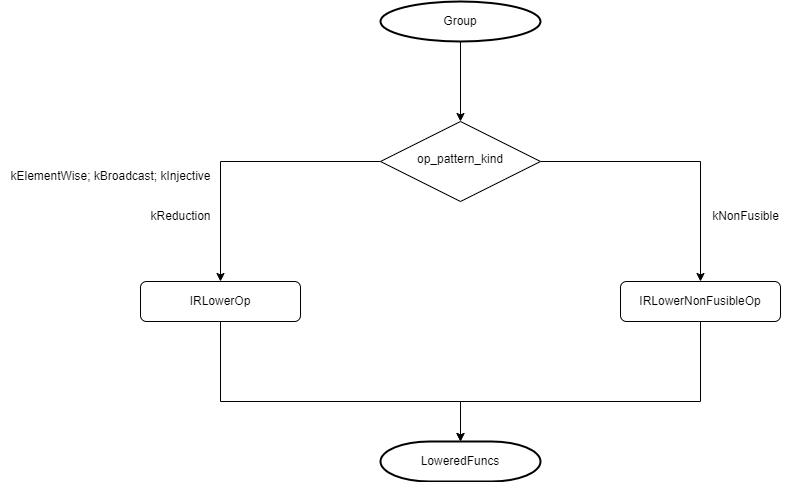

The diagram above was exported from draw.io. Its source (the exported page's mxGraphModel, read from the mxfile embedded in the PNG):
<mxGraphModel dx="929" dy="765" grid="1" gridSize="10" guides="1" tooltips="1" connect="1" arrows="1" fold="1" page="1" pageScale="1" pageWidth="827" pageHeight="1169" math="0" shadow="0">
  <root>
    <mxCell id="0" />
    <mxCell id="1" parent="0" />
    <mxCell id="RrKoTRVFq2le8CdLOAsE-1" style="edgeStyle=orthogonalEdgeStyle;rounded=0;orthogonalLoop=1;jettySize=auto;html=1;" edge="1" parent="1" target="RrKoTRVFq2le8CdLOAsE-5">
      <mxGeometry relative="1" as="geometry">
        <mxPoint x="680" y="120" as="sourcePoint" />
      </mxGeometry>
    </mxCell>
    <mxCell id="RrKoTRVFq2le8CdLOAsE-3" style="edgeStyle=orthogonalEdgeStyle;rounded=0;orthogonalLoop=1;jettySize=auto;html=1;" edge="1" parent="1" source="RrKoTRVFq2le8CdLOAsE-5" target="RrKoTRVFq2le8CdLOAsE-7">
      <mxGeometry relative="1" as="geometry">
        <Array as="points">
          <mxPoint x="440" y="240" />
        </Array>
      </mxGeometry>
    </mxCell>
    <mxCell id="RrKoTRVFq2le8CdLOAsE-4" style="edgeStyle=orthogonalEdgeStyle;rounded=0;orthogonalLoop=1;jettySize=auto;html=1;entryX=0.5;entryY=0;entryDx=0;entryDy=0;" edge="1" parent="1" source="RrKoTRVFq2le8CdLOAsE-5" target="RrKoTRVFq2le8CdLOAsE-8">
      <mxGeometry relative="1" as="geometry">
        <Array as="points">
          <mxPoint x="920" y="240" />
        </Array>
      </mxGeometry>
    </mxCell>
    <mxCell id="RrKoTRVFq2le8CdLOAsE-5" value="op_pattern_kind" style="rhombus;whiteSpace=wrap;html=1;shadow=0;fontFamily=Helvetica;fontSize=12;align=center;strokeWidth=1;spacing=6;spacingTop=-4;" vertex="1" parent="1">
      <mxGeometry x="600" y="200" width="160" height="80" as="geometry" />
    </mxCell>
    <mxCell id="RrKoTRVFq2le8CdLOAsE-6" style="edgeStyle=orthogonalEdgeStyle;rounded=0;orthogonalLoop=1;jettySize=auto;html=1;entryX=0.5;entryY=0;entryDx=0;entryDy=0;entryPerimeter=0;" edge="1" parent="1" source="RrKoTRVFq2le8CdLOAsE-7" target="RrKoTRVFq2le8CdLOAsE-29">
      <mxGeometry relative="1" as="geometry">
        <mxPoint x="440" y="480" as="targetPoint" />
        <Array as="points">
          <mxPoint x="440" y="480" />
          <mxPoint x="680" y="480" />
        </Array>
      </mxGeometry>
    </mxCell>
    <mxCell id="RrKoTRVFq2le8CdLOAsE-7" value="IRLowerOp" style="rounded=1;whiteSpace=wrap;html=1;" vertex="1" parent="1">
      <mxGeometry x="360" y="360" width="160" height="40" as="geometry" />
    </mxCell>
    <mxCell id="RrKoTRVFq2le8CdLOAsE-31" style="edgeStyle=orthogonalEdgeStyle;rounded=0;orthogonalLoop=1;jettySize=auto;html=1;entryX=0.5;entryY=0;entryDx=0;entryDy=0;entryPerimeter=0;" edge="1" parent="1" source="RrKoTRVFq2le8CdLOAsE-8" target="RrKoTRVFq2le8CdLOAsE-29">
      <mxGeometry relative="1" as="geometry">
        <Array as="points">
          <mxPoint x="920" y="480" />
          <mxPoint x="680" y="480" />
        </Array>
      </mxGeometry>
    </mxCell>
    <mxCell id="RrKoTRVFq2le8CdLOAsE-8" value="IRLowerNonFusibleOp" style="rounded=1;whiteSpace=wrap;html=1;" vertex="1" parent="1">
      <mxGeometry x="840" y="360" width="160" height="40" as="geometry" />
    </mxCell>
    <mxCell id="RrKoTRVFq2le8CdLOAsE-9" value="kElementWise; kBroadcast;&amp;nbsp;kInjective" style="text;html=1;align=center;verticalAlign=middle;resizable=0;points=[];autosize=1;strokeColor=none;fillColor=none;" vertex="1" parent="1">
      <mxGeometry x="220" y="240" width="220" height="30" as="geometry" />
    </mxCell>
    <mxCell id="RrKoTRVFq2le8CdLOAsE-10" value="kReduction" style="text;html=1;align=center;verticalAlign=middle;resizable=0;points=[];autosize=1;strokeColor=none;fillColor=none;" vertex="1" parent="1">
      <mxGeometry x="360" y="280" width="80" height="30" as="geometry" />
    </mxCell>
    <mxCell id="RrKoTRVFq2le8CdLOAsE-11" value="kNonFusible" style="text;html=1;align=center;verticalAlign=middle;resizable=0;points=[];autosize=1;strokeColor=none;fillColor=none;" vertex="1" parent="1">
      <mxGeometry x="920" y="280" width="90" height="30" as="geometry" />
    </mxCell>
    <mxCell id="RrKoTRVFq2le8CdLOAsE-28" value="Group" style="strokeWidth=2;html=1;shape=mxgraph.flowchart.start_1;whiteSpace=wrap;" vertex="1" parent="1">
      <mxGeometry x="600" y="80" width="160" height="40" as="geometry" />
    </mxCell>
    <mxCell id="RrKoTRVFq2le8CdLOAsE-29" value="LoweredFuncs" style="strokeWidth=2;html=1;shape=mxgraph.flowchart.terminator;whiteSpace=wrap;" vertex="1" parent="1">
      <mxGeometry x="600" y="520" width="160" height="40" as="geometry" />
    </mxCell>
  </root>
</mxGraphModel>